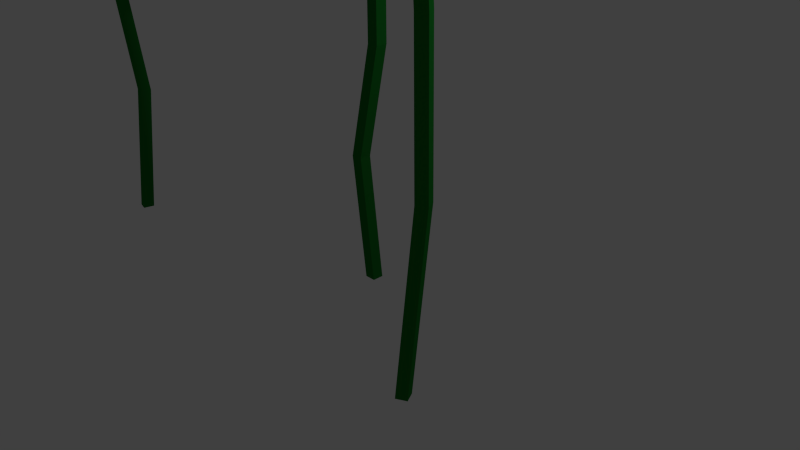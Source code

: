 # Source: jb-blumen-v1.blend  (saved by Blender 2.73.0; exported with 4.5.12 LTS)
import bpy
from mathutils import Matrix  # noqa: F401  (used for matrix-valued properties, if any)

bpy.ops.wm.read_factory_settings(use_empty=True)
scene = bpy.context.scene
scene.name = 'Scene'

# ---- collections
col_collection_1 = bpy.data.collections.new('Collection 1'); scene.collection.children.link(col_collection_1)

# ---- materials (node trees are filled in below, after node groups)
mat_material_004 = bpy.data.materials.new('Material.004')
mat_material_004.alpha_threshold = 0.0
mat_material_004.roughness = 0.5
mat_material_005 = bpy.data.materials.new('Material.005')
mat_material_005.alpha_threshold = 0.0
mat_material_005.roughness = 0.5
mat_material = bpy.data.materials.new('Material')
mat_material.alpha_threshold = 0.0
mat_material.diffuse_color = (0.008925, 0.1734, 0.01964, 1.0)
mat_material.roughness = 0.5
mat_material.line_color = (0.0, 0.0, 0.0, 1.0)
mat_material_006 = bpy.data.materials.new('Material.006')
mat_material_006.alpha_threshold = 0.0
mat_material_006.diffuse_color = (0.008925, 0.1734, 0.01964, 1.0)
mat_material_006.roughness = 0.5
mat_material_006.line_color = (0.0, 0.0, 0.0, 1.0)
mat_material_007 = bpy.data.materials.new('Material.007')
mat_material_007.alpha_threshold = 0.0
mat_material_007.roughness = 0.5
mat_material_008 = bpy.data.materials.new('Material.008')
mat_material_008.alpha_threshold = 0.0
mat_material_008.roughness = 0.5
mat_material_009 = bpy.data.materials.new('Material.009')
mat_material_009.alpha_threshold = 0.0
mat_material_009.diffuse_color = (0.008925, 0.1734, 0.01964, 1.0)
mat_material_009.roughness = 0.5
mat_material_009.line_color = (0.0, 0.0, 0.0, 1.0)
mat_material_010 = bpy.data.materials.new('Material.010')
mat_material_010.alpha_threshold = 0.0
mat_material_010.roughness = 0.5
mat_material_011 = bpy.data.materials.new('Material.011')
mat_material_011.alpha_threshold = 0.0
mat_material_011.roughness = 0.5

# ---- material node trees
mat_material_004.use_nodes = True; mat_material_004.node_tree.nodes.clear()
_N = mat_material_004.node_tree.nodes; _L = mat_material_004.node_tree.links
n0 = _N.new('ShaderNodeOutputMaterial'); n0.name = 'Material Output'; n0.location = (300, 300)
n1 = _N.new('ShaderNodeBsdfDiffuse'); n1.name = 'Diffuse BSDF'; n1.location = (10, 300)
n1.inputs[0].default_value = (0.7663, 0.7746, 0.8, 1.0)
_L.new(n1.outputs[0], n0.inputs[0])
n0.is_active_output = True
mat_material_005.use_nodes = True; mat_material_005.node_tree.nodes.clear()
_N = mat_material_005.node_tree.nodes; _L = mat_material_005.node_tree.links
n0 = _N.new('ShaderNodeOutputMaterial'); n0.name = 'Material Output'; n0.location = (300, 300)
n1 = _N.new('ShaderNodeBsdfDiffuse'); n1.name = 'Diffuse BSDF'; n1.location = (10, 300)
n1.inputs[0].default_value = (0.8, 0.4303, 0.0, 1.0)
_L.new(n1.outputs[0], n0.inputs[0])
n0.is_active_output = True
mat_material_007.use_nodes = True; mat_material_007.node_tree.nodes.clear()
_N = mat_material_007.node_tree.nodes; _L = mat_material_007.node_tree.links
n0 = _N.new('ShaderNodeOutputMaterial'); n0.name = 'Material Output'; n0.location = (300, 300)
n1 = _N.new('ShaderNodeBsdfDiffuse'); n1.name = 'Diffuse BSDF'; n1.location = (10, 300)
n1.inputs[0].default_value = (0.7663, 0.7746, 0.8, 1.0)
_L.new(n1.outputs[0], n0.inputs[0])
n0.is_active_output = True
mat_material_008.use_nodes = True; mat_material_008.node_tree.nodes.clear()
_N = mat_material_008.node_tree.nodes; _L = mat_material_008.node_tree.links
n0 = _N.new('ShaderNodeOutputMaterial'); n0.name = 'Material Output'; n0.location = (300, 300)
n1 = _N.new('ShaderNodeBsdfDiffuse'); n1.name = 'Diffuse BSDF'; n1.location = (10, 300)
n1.inputs[0].default_value = (0.8, 0.4303, 0.0, 1.0)
_L.new(n1.outputs[0], n0.inputs[0])
n0.is_active_output = True
mat_material_010.use_nodes = True; mat_material_010.node_tree.nodes.clear()
_N = mat_material_010.node_tree.nodes; _L = mat_material_010.node_tree.links
n0 = _N.new('ShaderNodeOutputMaterial'); n0.name = 'Material Output'; n0.location = (300, 300)
n1 = _N.new('ShaderNodeBsdfDiffuse'); n1.name = 'Diffuse BSDF'; n1.location = (10, 300)
n1.inputs[0].default_value = (0.7663, 0.7746, 0.8, 1.0)
_L.new(n1.outputs[0], n0.inputs[0])
n0.is_active_output = True
mat_material_011.use_nodes = True; mat_material_011.node_tree.nodes.clear()
_N = mat_material_011.node_tree.nodes; _L = mat_material_011.node_tree.links
n0 = _N.new('ShaderNodeOutputMaterial'); n0.name = 'Material Output'; n0.location = (300, 300)
n1 = _N.new('ShaderNodeBsdfDiffuse'); n1.name = 'Diffuse BSDF'; n1.location = (10, 300)
n1.inputs[0].default_value = (0.8, 0.4303, 0.0, 1.0)
_L.new(n1.outputs[0], n0.inputs[0])
n0.is_active_output = True

# ---- world
world_world = bpy.data.worlds.new('World'); scene.world = world_world
world_world.color = (0.05088, 0.05088, 0.05088)
world_world.use_sun_shadow = False
world_world.sun_shadow_jitter_overblur = 0.0
world_world.cycles.sampling_method = 'MANUAL'
world_world.cycles.sample_map_resolution = 256

# ---- cameras
cam_camera = bpy.data.cameras.new('Camera')
cam_camera.clip_end = 100.0
cam_camera.lens = 35.0
cam_camera.sensor_width = 32.0
cam_camera.sensor_height = 18.0
cam_camera.ortho_scale = 7.314
cam_camera.dof.focus_distance = 0.0

# ---- lights
light_lamp = bpy.data.lights.new('Lamp', 'POINT')
light_lamp.transmission_factor = 0.0
light_lamp.cutoff_distance = 30.0
light_lamp.energy = 100.0
light_lamp.shadow_buffer_clip_start = 1.001
light_lamp.shadow_soft_size = 0.1
light_lamp.shadow_maximum_resolution = 0.006
light_lamp.use_absolute_resolution = True
light_lamp.cycles.use_multiple_importance_sampling = False

# ---- meshes
me_circle_002 = bpy.data.meshes.new('Circle.002')
me_circle_002.from_pydata([(0.782, 0.3664, -1.196), (0.5386, 0.346, -1.293), (0.3915, 0.1804, -1.435), (0.4097, -0.05297, -1.555), (0.5846, -0.2449, -1.597), (0.8344, -0.3056, -1.541), (1.042, -0.2066, -1.414), (1.111, 0.005654, -1.274), (1.008, 0.232, -1.188), (0.7212, 0.8323, -0.4756), (-0.04497, 0.7683, -0.7823), (-0.5077, 0.2471, -1.229), (-0.4505, -0.4874, -1.606), (0.09995, -1.091, -1.738), (0.886, -1.282, -1.563), (1.54, -0.971, -1.162), (1.756, -0.3029, -0.7234), (1.432, 0.4093, -0.4523), (0.6892, -0.04908, -1.298), (0.7081, 0.1186, -1.2), (0.5847, 0.1083, -1.25), (0.5101, 0.02435, -1.322), (0.5193, -0.09399, -1.382), (0.608, -0.1913, -1.404), (0.7347, -0.2221, -1.375), (0.84, -0.1719, -1.311), (0.8748, -0.06426, -1.24), (0.8227, 0.05049, -1.196)], [], [(0, 1, 20, 19), (1, 2, 21, 20), (2, 3, 22, 21), (3, 4, 23, 22), (4, 5, 24, 23), (5, 6, 25, 24), (6, 7, 26, 25), (7, 8, 27, 26), (8, 0, 19, 27), (0, 8, 17, 9), (8, 7, 16, 17), (7, 6, 15, 16), (6, 5, 14, 15), (5, 4, 13, 14), (4, 3, 12, 13), (3, 2, 11, 12), (2, 1, 10, 11), (1, 0, 9, 10), (18, 19, 20), (18, 20, 21), (18, 21, 22), (18, 22, 23), (18, 23, 24), (18, 24, 25), (18, 25, 26), (18, 26, 27), (18, 27, 19)])
me_circle_002.polygons.foreach_set('material_index', [1, 1, 1, 1, 1, 1, 1, 1, 1, 0, 0, 0, 0, 0, 0, 0, 0, 0, 1, 1, 1, 1, 1, 1, 1, 1, 1])
me_circle_002.materials.append(mat_material_004)
me_circle_002.materials.append(mat_material_005)
me_circle_002.use_remesh_preserve_volume = False
me_circle_002.use_remesh_preserve_attributes = False
me_circle_002.use_mirror_vertex_groups = False
me_circle_002.update()
me_cube = bpy.data.meshes.new('Cube')
me_cube.from_pydata([(0.9, 1.012, -0.8768), (0.9, -0.9238, -0.8768), (-1.036, -0.9238, -0.8768), (-1.036, 1.012, -0.8768), (-3.127, 2.732, 1.111), (-3.127, 0.7963, 1.111), (-5.063, 0.7963, 1.111), (-5.063, 2.732, 1.111), (0.04357, 3.776, 0.2371), (0.04357, 1.84, 0.2371), (-1.892, 1.84, 0.2371), (-1.892, 3.776, 0.2371), (-2.445, 1.878, 2.065), (-2.445, -0.05752, 2.065), (-4.381, -0.05752, 2.065), (-4.381, 1.878, 2.065)], [], [(0, 1, 2, 3), (7, 6, 14, 15), (8, 4, 5, 9), (9, 5, 6, 10), (10, 6, 7, 11), (8, 0, 3, 11), (4, 8, 11, 7), (2, 10, 11, 3), (1, 9, 10, 2), (0, 8, 9, 1), (12, 15, 14, 13), (6, 5, 13, 14), (4, 7, 15, 12), (5, 4, 12, 13)])
me_cube.materials.append(mat_material)
me_cube.use_remesh_preserve_volume = False
me_cube.use_remesh_preserve_attributes = False
me_cube.use_mirror_vertex_groups = False
me_cube.update()
me_cube_001 = bpy.data.meshes.new('Cube.001')
me_cube_001.from_pydata([(0.9, 1.012, -0.8768), (0.9, -0.9238, -0.8768), (-1.036, -0.9238, -0.8768), (-1.036, 1.012, -0.8768), (-3.127, 2.732, 1.111), (-3.127, 0.7963, 1.111), (-5.063, 0.7963, 1.111), (-5.063, 2.732, 1.111), (0.04357, 3.776, 0.2371), (0.04357, 1.84, 0.2371), (-1.892, 1.84, 0.2371), (-1.892, 3.776, 0.2371), (-2.445, 1.878, 2.065), (-2.445, -0.05752, 2.065), (-4.381, -0.05752, 2.065), (-4.381, 1.878, 2.065)], [], [(0, 1, 2, 3), (7, 6, 14, 15), (8, 4, 5, 9), (9, 5, 6, 10), (10, 6, 7, 11), (8, 0, 3, 11), (4, 8, 11, 7), (2, 10, 11, 3), (1, 9, 10, 2), (0, 8, 9, 1), (12, 15, 14, 13), (6, 5, 13, 14), (4, 7, 15, 12), (5, 4, 12, 13)])
me_cube_001.materials.append(mat_material_006)
me_cube_001.use_remesh_preserve_volume = False
me_cube_001.use_remesh_preserve_attributes = False
me_cube_001.use_mirror_vertex_groups = False
me_cube_001.update()
me_circle_003 = bpy.data.meshes.new('Circle.003')
me_circle_003.from_pydata([(0.782, 0.3664, -1.196), (0.5386, 0.346, -1.293), (0.3915, 0.1804, -1.435), (0.4097, -0.05297, -1.555), (0.5846, -0.2449, -1.597), (0.8344, -0.3056, -1.541), (1.042, -0.2066, -1.414), (1.111, 0.005654, -1.274), (1.008, 0.232, -1.188), (0.7212, 0.8323, -0.4756), (-0.04497, 0.7683, -0.7823), (-0.5077, 0.2471, -1.229), (-0.4505, -0.4874, -1.606), (0.09995, -1.091, -1.738), (0.886, -1.282, -1.563), (1.54, -0.971, -1.162), (1.756, -0.3029, -0.7234), (1.432, 0.4093, -0.4523), (0.6892, -0.04908, -1.298), (0.7081, 0.1186, -1.2), (0.5847, 0.1083, -1.25), (0.5101, 0.02435, -1.322), (0.5193, -0.09399, -1.382), (0.608, -0.1913, -1.404), (0.7347, -0.2221, -1.375), (0.84, -0.1719, -1.311), (0.8748, -0.06426, -1.24), (0.8227, 0.05049, -1.196)], [], [(0, 1, 20, 19), (1, 2, 21, 20), (2, 3, 22, 21), (3, 4, 23, 22), (4, 5, 24, 23), (5, 6, 25, 24), (6, 7, 26, 25), (7, 8, 27, 26), (8, 0, 19, 27), (0, 8, 17, 9), (8, 7, 16, 17), (7, 6, 15, 16), (6, 5, 14, 15), (5, 4, 13, 14), (4, 3, 12, 13), (3, 2, 11, 12), (2, 1, 10, 11), (1, 0, 9, 10), (18, 19, 20), (18, 20, 21), (18, 21, 22), (18, 22, 23), (18, 23, 24), (18, 24, 25), (18, 25, 26), (18, 26, 27), (18, 27, 19)])
me_circle_003.polygons.foreach_set('material_index', [1, 1, 1, 1, 1, 1, 1, 1, 1, 0, 0, 0, 0, 0, 0, 0, 0, 0, 1, 1, 1, 1, 1, 1, 1, 1, 1])
me_circle_003.materials.append(mat_material_007)
me_circle_003.materials.append(mat_material_008)
me_circle_003.use_remesh_preserve_volume = False
me_circle_003.use_remesh_preserve_attributes = False
me_circle_003.use_mirror_vertex_groups = False
me_circle_003.update()
me_cube_002 = bpy.data.meshes.new('Cube.002')
me_cube_002.from_pydata([(0.9, 1.012, -0.8768), (0.9, -0.9238, -0.8768), (-1.036, -0.9238, -0.8768), (-1.036, 1.012, -0.8768), (-3.127, 2.732, 1.111), (-3.127, 0.7963, 1.111), (-5.063, 0.7963, 1.111), (-5.063, 2.732, 1.111), (0.04357, 3.776, 0.2371), (0.04357, 1.84, 0.2371), (-1.892, 1.84, 0.2371), (-1.892, 3.776, 0.2371), (-2.445, 1.878, 2.065), (-2.445, -0.05752, 2.065), (-4.381, -0.05752, 2.065), (-4.381, 1.878, 2.065)], [], [(0, 1, 2, 3), (7, 6, 14, 15), (8, 4, 5, 9), (9, 5, 6, 10), (10, 6, 7, 11), (8, 0, 3, 11), (4, 8, 11, 7), (2, 10, 11, 3), (1, 9, 10, 2), (0, 8, 9, 1), (12, 15, 14, 13), (6, 5, 13, 14), (4, 7, 15, 12), (5, 4, 12, 13)])
me_cube_002.materials.append(mat_material_009)
me_cube_002.use_remesh_preserve_volume = False
me_cube_002.use_remesh_preserve_attributes = False
me_cube_002.use_mirror_vertex_groups = False
me_cube_002.update()
me_circle_004 = bpy.data.meshes.new('Circle.004')
me_circle_004.from_pydata([(0.782, 0.3664, -1.196), (0.5386, 0.346, -1.293), (0.3915, 0.1804, -1.435), (0.4097, -0.05297, -1.555), (0.5846, -0.2449, -1.597), (0.8344, -0.3056, -1.541), (1.042, -0.2066, -1.414), (1.111, 0.005654, -1.274), (1.008, 0.232, -1.188), (0.7212, 0.8323, -0.4756), (-0.04497, 0.7683, -0.7823), (-0.5077, 0.2471, -1.229), (-0.4505, -0.4874, -1.606), (0.09995, -1.091, -1.738), (0.886, -1.282, -1.563), (1.54, -0.971, -1.162), (1.756, -0.3029, -0.7234), (1.432, 0.4093, -0.4523), (0.6892, -0.04908, -1.298), (0.7081, 0.1186, -1.2), (0.5847, 0.1083, -1.25), (0.5101, 0.02435, -1.322), (0.5193, -0.09399, -1.382), (0.608, -0.1913, -1.404), (0.7347, -0.2221, -1.375), (0.84, -0.1719, -1.311), (0.8748, -0.06426, -1.24), (0.8227, 0.05049, -1.196)], [], [(0, 1, 20, 19), (1, 2, 21, 20), (2, 3, 22, 21), (3, 4, 23, 22), (4, 5, 24, 23), (5, 6, 25, 24), (6, 7, 26, 25), (7, 8, 27, 26), (8, 0, 19, 27), (0, 8, 17, 9), (8, 7, 16, 17), (7, 6, 15, 16), (6, 5, 14, 15), (5, 4, 13, 14), (4, 3, 12, 13), (3, 2, 11, 12), (2, 1, 10, 11), (1, 0, 9, 10), (18, 19, 20), (18, 20, 21), (18, 21, 22), (18, 22, 23), (18, 23, 24), (18, 24, 25), (18, 25, 26), (18, 26, 27), (18, 27, 19)])
me_circle_004.polygons.foreach_set('material_index', [1, 1, 1, 1, 1, 1, 1, 1, 1, 0, 0, 0, 0, 0, 0, 0, 0, 0, 1, 1, 1, 1, 1, 1, 1, 1, 1])
me_circle_004.materials.append(mat_material_010)
me_circle_004.materials.append(mat_material_011)
me_circle_004.use_remesh_preserve_volume = False
me_circle_004.use_remesh_preserve_attributes = False
me_circle_004.use_mirror_vertex_groups = False
me_circle_004.update()

# ---- objects
ob_circle = bpy.data.objects.new('Circle', me_circle_002)
ob_cube = bpy.data.objects.new('Cube', me_cube)
ob_lamp = bpy.data.objects.new('Lamp', light_lamp)
ob_camera = bpy.data.objects.new('Camera', cam_camera)
ob_cube_001 = bpy.data.objects.new('Cube.001', me_cube_001)
ob_circle_001 = bpy.data.objects.new('Circle.001', me_circle_003)
ob_cube_002 = bpy.data.objects.new('Cube.002', me_cube_002)
ob_circle_002 = bpy.data.objects.new('Circle.002', me_circle_004)

# ---- transforms, parenting, visibility, modifiers, constraints
ob_circle.location = (-0.4567, -0.1664, 5.658)
ob_circle.lineart.crease_threshold = 0.0
ob_cube.location = (0.0, 0.0, 1.066)
ob_cube.scale = (-0.07597, -0.07597, 1.582)
ob_cube.lock_rotations_4d = False
ob_cube.empty_display_type = 'ARROWS'
ob_cube.lineart.crease_threshold = 0.0
ob_lamp.location = (4.076, 1.005, 5.904)
ob_lamp.rotation_euler = (0.6503, 0.05522, 1.866)
ob_lamp.lock_rotations_4d = False
ob_lamp.empty_display_type = 'ARROWS'
ob_lamp.color = (0.0, 0.0, 0.0, 0.0)
ob_lamp.lineart.crease_threshold = 0.0
ob_camera.location = (7.481, -6.508, 5.344)
ob_camera.rotation_euler = (1.109, 0.01082, 0.8149)
ob_camera.lock_rotations_4d = False
ob_camera.empty_display_type = 'ARROWS'
ob_camera.color = (0.0, 0.0, 0.0, 0.0)
ob_camera.display_type = 'WIRE'
ob_camera.lineart.crease_threshold = 0.0
ob_cube_001.location = (1.848, -1.241, 1.244)
ob_cube_001.rotation_euler = (0.0, -0.0, 2.048)
ob_cube_001.scale = (-0.07597, -0.07597, 2.082)
ob_cube_001.lock_rotations_4d = False
ob_cube_001.empty_display_type = 'ARROWS'
ob_cube_001.lineart.crease_threshold = 0.0
ob_circle_001.location = (1.392, -1.533, 7.157)
ob_circle_001.rotation_euler = (0.1256, 0.06885, 0.6631)
ob_circle_001.scale = (1.171, 1.171, 1.171)
ob_circle_001.lineart.crease_threshold = 0.0
ob_cube_002.location = (-3.621, -1.241, 1.244)
ob_cube_002.rotation_euler = (0.0, -0.0, -3.374)
ob_cube_002.scale = (-0.07597, -0.07597, 1.54)
ob_cube_002.lock_rotations_4d = False
ob_cube_002.empty_display_type = 'ARROWS'
ob_cube_002.lineart.crease_threshold = 0.0
ob_circle_002.location = (-4.475, -1.69, 5.646)
ob_circle_002.rotation_euler = (0.01323, -0.07438, 0.6438)
ob_circle_002.lineart.crease_threshold = 0.0

# ---- collection membership
col_collection_1.objects.link(ob_circle)
col_collection_1.objects.link(ob_cube)
col_collection_1.objects.link(ob_lamp)
col_collection_1.objects.link(ob_camera)
col_collection_1.objects.link(ob_cube_001)
col_collection_1.objects.link(ob_circle_001)
col_collection_1.objects.link(ob_cube_002)
col_collection_1.objects.link(ob_circle_002)

# ---- scene / render settings (as saved in the file)
scene.camera = ob_camera
scene.frame_start = 1; scene.frame_end = 250; scene.frame_set(1)
scene.render.engine = 'CYCLES'
scene.render.resolution_percentage = 50
scene.render.dither_intensity = 0.0
scene.cycles.use_denoising = False
scene.cycles.samples = 10
scene.cycles.sampling_pattern = 'TABULATED_SOBOL'
scene.cycles.light_sampling_threshold = 0.0
scene.cycles.use_adaptive_sampling = False
scene.cycles.use_light_tree = False
scene.cycles.blur_glossy = 0.0
scene.cycles.pixel_filter_type = 'GAUSSIAN'
scene.cycles.sample_clamp_indirect = 0.0
scene.view_settings.view_transform = 'Standard'
bpy.context.view_layer.update()
